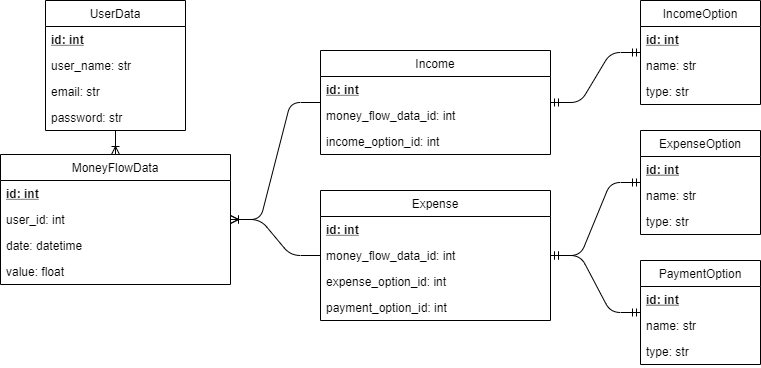

The diagram above was exported from draw.io. Its source (the exported page's mxGraphModel, read from the mxfile embedded in the PNG):
<mxGraphModel dx="2041" dy="846" grid="1" gridSize="10" guides="1" tooltips="1" connect="1" arrows="1" fold="1" page="1" pageScale="1" pageWidth="827" pageHeight="1169" math="0" shadow="0">
  <root>
    <mxCell id="0" />
    <mxCell id="1" parent="0" />
    <mxCell id="Yr1tk2qg1NvlAW5L4ReP-4" value="UserData" style="swimlane;fontStyle=0;childLayout=stackLayout;horizontal=1;startSize=26;fillColor=none;horizontalStack=0;resizeParent=1;resizeParentMax=0;resizeLast=0;collapsible=1;marginBottom=0;" vertex="1" parent="1">
      <mxGeometry x="79" y="20" width="140" height="130" as="geometry" />
    </mxCell>
    <mxCell id="Yr1tk2qg1NvlAW5L4ReP-8" value="id: int" style="text;strokeColor=none;fillColor=none;align=left;verticalAlign=top;spacingLeft=4;spacingRight=4;overflow=hidden;rotatable=0;points=[[0,0.5],[1,0.5]];portConstraint=eastwest;fontStyle=5" vertex="1" parent="Yr1tk2qg1NvlAW5L4ReP-4">
      <mxGeometry y="26" width="140" height="26" as="geometry" />
    </mxCell>
    <mxCell id="Yr1tk2qg1NvlAW5L4ReP-9" value="user_name: str" style="text;strokeColor=none;fillColor=none;align=left;verticalAlign=top;spacingLeft=4;spacingRight=4;overflow=hidden;rotatable=0;points=[[0,0.5],[1,0.5]];portConstraint=eastwest;" vertex="1" parent="Yr1tk2qg1NvlAW5L4ReP-4">
      <mxGeometry y="52" width="140" height="26" as="geometry" />
    </mxCell>
    <mxCell id="Yr1tk2qg1NvlAW5L4ReP-14" value="email: str" style="text;strokeColor=none;fillColor=none;align=left;verticalAlign=top;spacingLeft=4;spacingRight=4;overflow=hidden;rotatable=0;points=[[0,0.5],[1,0.5]];portConstraint=eastwest;" vertex="1" parent="Yr1tk2qg1NvlAW5L4ReP-4">
      <mxGeometry y="78" width="140" height="26" as="geometry" />
    </mxCell>
    <mxCell id="Yr1tk2qg1NvlAW5L4ReP-5" value="password: str" style="text;strokeColor=none;fillColor=none;align=left;verticalAlign=top;spacingLeft=4;spacingRight=4;overflow=hidden;rotatable=0;points=[[0,0.5],[1,0.5]];portConstraint=eastwest;" vertex="1" parent="Yr1tk2qg1NvlAW5L4ReP-4">
      <mxGeometry y="104" width="140" height="26" as="geometry" />
    </mxCell>
    <mxCell id="Yr1tk2qg1NvlAW5L4ReP-22" value="ExpenseOption" style="swimlane;fontStyle=0;childLayout=stackLayout;horizontal=1;startSize=26;fillColor=none;horizontalStack=0;resizeParent=1;resizeParentMax=0;resizeLast=0;collapsible=1;marginBottom=0;" vertex="1" parent="1">
      <mxGeometry x="674" y="150" width="120" height="104" as="geometry" />
    </mxCell>
    <mxCell id="Yr1tk2qg1NvlAW5L4ReP-23" value="id: int" style="text;strokeColor=none;fillColor=none;align=left;verticalAlign=top;spacingLeft=4;spacingRight=4;overflow=hidden;rotatable=0;points=[[0,0.5],[1,0.5]];portConstraint=eastwest;fontStyle=5" vertex="1" parent="Yr1tk2qg1NvlAW5L4ReP-22">
      <mxGeometry y="26" width="120" height="26" as="geometry" />
    </mxCell>
    <mxCell id="Yr1tk2qg1NvlAW5L4ReP-25" value="name: str" style="text;strokeColor=none;fillColor=none;align=left;verticalAlign=top;spacingLeft=4;spacingRight=4;overflow=hidden;rotatable=0;points=[[0,0.5],[1,0.5]];portConstraint=eastwest;" vertex="1" parent="Yr1tk2qg1NvlAW5L4ReP-22">
      <mxGeometry y="52" width="120" height="26" as="geometry" />
    </mxCell>
    <mxCell id="Yr1tk2qg1NvlAW5L4ReP-24" value="type: str" style="text;strokeColor=none;fillColor=none;align=left;verticalAlign=top;spacingLeft=4;spacingRight=4;overflow=hidden;rotatable=0;points=[[0,0.5],[1,0.5]];portConstraint=eastwest;" vertex="1" parent="Yr1tk2qg1NvlAW5L4ReP-22">
      <mxGeometry y="78" width="120" height="26" as="geometry" />
    </mxCell>
    <mxCell id="Yr1tk2qg1NvlAW5L4ReP-38" value="" style="edgeStyle=segmentEdgeStyle;fontSize=12;html=1;endArrow=ERoneToMany;" edge="1" parent="1" source="Yr1tk2qg1NvlAW5L4ReP-4" target="Yr1tk2qg1NvlAW5L4ReP-44">
      <mxGeometry width="100" height="100" relative="1" as="geometry">
        <mxPoint x="214" y="-385" as="sourcePoint" />
        <mxPoint x="64" y="30" as="targetPoint" />
      </mxGeometry>
    </mxCell>
    <mxCell id="Yr1tk2qg1NvlAW5L4ReP-44" value="MoneyFlowData" style="swimlane;fontStyle=0;childLayout=stackLayout;horizontal=1;startSize=26;fillColor=none;horizontalStack=0;resizeParent=1;resizeParentMax=0;resizeLast=0;collapsible=1;marginBottom=0;" vertex="1" parent="1">
      <mxGeometry x="34" y="174" width="230" height="130" as="geometry" />
    </mxCell>
    <mxCell id="Yr1tk2qg1NvlAW5L4ReP-45" value="id: int" style="text;strokeColor=none;fillColor=none;align=left;verticalAlign=top;spacingLeft=4;spacingRight=4;overflow=hidden;rotatable=0;points=[[0,0.5],[1,0.5]];portConstraint=eastwest;fontStyle=5" vertex="1" parent="Yr1tk2qg1NvlAW5L4ReP-44">
      <mxGeometry y="26" width="230" height="26" as="geometry" />
    </mxCell>
    <mxCell id="Yr1tk2qg1NvlAW5L4ReP-46" value="user_id: int" style="text;strokeColor=none;fillColor=none;align=left;verticalAlign=top;spacingLeft=4;spacingRight=4;overflow=hidden;rotatable=0;points=[[0,0.5],[1,0.5]];portConstraint=eastwest;fontStyle=0" vertex="1" parent="Yr1tk2qg1NvlAW5L4ReP-44">
      <mxGeometry y="52" width="230" height="26" as="geometry" />
    </mxCell>
    <mxCell id="Yr1tk2qg1NvlAW5L4ReP-49" value="date: datetime" style="text;strokeColor=none;fillColor=none;align=left;verticalAlign=top;spacingLeft=4;spacingRight=4;overflow=hidden;rotatable=0;points=[[0,0.5],[1,0.5]];portConstraint=eastwest;" vertex="1" parent="Yr1tk2qg1NvlAW5L4ReP-44">
      <mxGeometry y="78" width="230" height="26" as="geometry" />
    </mxCell>
    <mxCell id="Yr1tk2qg1NvlAW5L4ReP-50" value="value: float" style="text;strokeColor=none;fillColor=none;align=left;verticalAlign=top;spacingLeft=4;spacingRight=4;overflow=hidden;rotatable=0;points=[[0,0.5],[1,0.5]];portConstraint=eastwest;" vertex="1" parent="Yr1tk2qg1NvlAW5L4ReP-44">
      <mxGeometry y="104" width="230" height="26" as="geometry" />
    </mxCell>
    <mxCell id="Yr1tk2qg1NvlAW5L4ReP-68" value="Income" style="swimlane;fontStyle=0;childLayout=stackLayout;horizontal=1;startSize=26;fillColor=none;horizontalStack=0;resizeParent=1;resizeParentMax=0;resizeLast=0;collapsible=1;marginBottom=0;" vertex="1" parent="1">
      <mxGeometry x="354" y="70" width="230" height="104" as="geometry" />
    </mxCell>
    <mxCell id="Yr1tk2qg1NvlAW5L4ReP-69" value="id: int" style="text;strokeColor=none;fillColor=none;align=left;verticalAlign=top;spacingLeft=4;spacingRight=4;overflow=hidden;rotatable=0;points=[[0,0.5],[1,0.5]];portConstraint=eastwest;fontStyle=5" vertex="1" parent="Yr1tk2qg1NvlAW5L4ReP-68">
      <mxGeometry y="26" width="230" height="26" as="geometry" />
    </mxCell>
    <mxCell id="Yr1tk2qg1NvlAW5L4ReP-79" value="money_flow_data_id: int" style="text;strokeColor=none;fillColor=none;align=left;verticalAlign=top;spacingLeft=4;spacingRight=4;overflow=hidden;rotatable=0;points=[[0,0.5],[1,0.5]];portConstraint=eastwest;" vertex="1" parent="Yr1tk2qg1NvlAW5L4ReP-68">
      <mxGeometry y="52" width="230" height="26" as="geometry" />
    </mxCell>
    <mxCell id="Yr1tk2qg1NvlAW5L4ReP-70" value="income_option_id: int" style="text;strokeColor=none;fillColor=none;align=left;verticalAlign=top;spacingLeft=4;spacingRight=4;overflow=hidden;rotatable=0;points=[[0,0.5],[1,0.5]];portConstraint=eastwest;" vertex="1" parent="Yr1tk2qg1NvlAW5L4ReP-68">
      <mxGeometry y="78" width="230" height="26" as="geometry" />
    </mxCell>
    <mxCell id="Yr1tk2qg1NvlAW5L4ReP-72" value="Expense" style="swimlane;fontStyle=0;childLayout=stackLayout;horizontal=1;startSize=26;fillColor=none;horizontalStack=0;resizeParent=1;resizeParentMax=0;resizeLast=0;collapsible=1;marginBottom=0;" vertex="1" parent="1">
      <mxGeometry x="354" y="210" width="230" height="130" as="geometry" />
    </mxCell>
    <mxCell id="Yr1tk2qg1NvlAW5L4ReP-73" value="id: int" style="text;strokeColor=none;fillColor=none;align=left;verticalAlign=top;spacingLeft=4;spacingRight=4;overflow=hidden;rotatable=0;points=[[0,0.5],[1,0.5]];portConstraint=eastwest;fontStyle=5" vertex="1" parent="Yr1tk2qg1NvlAW5L4ReP-72">
      <mxGeometry y="26" width="230" height="26" as="geometry" />
    </mxCell>
    <mxCell id="Yr1tk2qg1NvlAW5L4ReP-80" value="money_flow_data_id: int" style="text;strokeColor=none;fillColor=none;align=left;verticalAlign=top;spacingLeft=4;spacingRight=4;overflow=hidden;rotatable=0;points=[[0,0.5],[1,0.5]];portConstraint=eastwest;" vertex="1" parent="Yr1tk2qg1NvlAW5L4ReP-72">
      <mxGeometry y="52" width="230" height="26" as="geometry" />
    </mxCell>
    <mxCell id="Yr1tk2qg1NvlAW5L4ReP-78" value="expense_option_id: int" style="text;strokeColor=none;fillColor=none;align=left;verticalAlign=top;spacingLeft=4;spacingRight=4;overflow=hidden;rotatable=0;points=[[0,0.5],[1,0.5]];portConstraint=eastwest;" vertex="1" parent="Yr1tk2qg1NvlAW5L4ReP-72">
      <mxGeometry y="78" width="230" height="26" as="geometry" />
    </mxCell>
    <mxCell id="Yr1tk2qg1NvlAW5L4ReP-74" value="payment_option_id: int" style="text;strokeColor=none;fillColor=none;align=left;verticalAlign=top;spacingLeft=4;spacingRight=4;overflow=hidden;rotatable=0;points=[[0,0.5],[1,0.5]];portConstraint=eastwest;" vertex="1" parent="Yr1tk2qg1NvlAW5L4ReP-72">
      <mxGeometry y="104" width="230" height="26" as="geometry" />
    </mxCell>
    <mxCell id="Yr1tk2qg1NvlAW5L4ReP-81" value="IncomeOption" style="swimlane;fontStyle=0;childLayout=stackLayout;horizontal=1;startSize=26;fillColor=none;horizontalStack=0;resizeParent=1;resizeParentMax=0;resizeLast=0;collapsible=1;marginBottom=0;" vertex="1" parent="1">
      <mxGeometry x="674" y="20" width="120" height="104" as="geometry" />
    </mxCell>
    <mxCell id="Yr1tk2qg1NvlAW5L4ReP-82" value="id: int" style="text;strokeColor=none;fillColor=none;align=left;verticalAlign=top;spacingLeft=4;spacingRight=4;overflow=hidden;rotatable=0;points=[[0,0.5],[1,0.5]];portConstraint=eastwest;fontStyle=5" vertex="1" parent="Yr1tk2qg1NvlAW5L4ReP-81">
      <mxGeometry y="26" width="120" height="26" as="geometry" />
    </mxCell>
    <mxCell id="Yr1tk2qg1NvlAW5L4ReP-83" value="name: str" style="text;strokeColor=none;fillColor=none;align=left;verticalAlign=top;spacingLeft=4;spacingRight=4;overflow=hidden;rotatable=0;points=[[0,0.5],[1,0.5]];portConstraint=eastwest;" vertex="1" parent="Yr1tk2qg1NvlAW5L4ReP-81">
      <mxGeometry y="52" width="120" height="26" as="geometry" />
    </mxCell>
    <mxCell id="Yr1tk2qg1NvlAW5L4ReP-84" value="type: str" style="text;strokeColor=none;fillColor=none;align=left;verticalAlign=top;spacingLeft=4;spacingRight=4;overflow=hidden;rotatable=0;points=[[0,0.5],[1,0.5]];portConstraint=eastwest;" vertex="1" parent="Yr1tk2qg1NvlAW5L4ReP-81">
      <mxGeometry y="78" width="120" height="26" as="geometry" />
    </mxCell>
    <mxCell id="Yr1tk2qg1NvlAW5L4ReP-85" value="PaymentOption" style="swimlane;fontStyle=0;childLayout=stackLayout;horizontal=1;startSize=26;fillColor=none;horizontalStack=0;resizeParent=1;resizeParentMax=0;resizeLast=0;collapsible=1;marginBottom=0;" vertex="1" parent="1">
      <mxGeometry x="674" y="280" width="120" height="104" as="geometry" />
    </mxCell>
    <mxCell id="Yr1tk2qg1NvlAW5L4ReP-86" value="id: int" style="text;strokeColor=none;fillColor=none;align=left;verticalAlign=top;spacingLeft=4;spacingRight=4;overflow=hidden;rotatable=0;points=[[0,0.5],[1,0.5]];portConstraint=eastwest;fontStyle=5" vertex="1" parent="Yr1tk2qg1NvlAW5L4ReP-85">
      <mxGeometry y="26" width="120" height="26" as="geometry" />
    </mxCell>
    <mxCell id="Yr1tk2qg1NvlAW5L4ReP-87" value="name: str" style="text;strokeColor=none;fillColor=none;align=left;verticalAlign=top;spacingLeft=4;spacingRight=4;overflow=hidden;rotatable=0;points=[[0,0.5],[1,0.5]];portConstraint=eastwest;" vertex="1" parent="Yr1tk2qg1NvlAW5L4ReP-85">
      <mxGeometry y="52" width="120" height="26" as="geometry" />
    </mxCell>
    <mxCell id="Yr1tk2qg1NvlAW5L4ReP-88" value="type: str" style="text;strokeColor=none;fillColor=none;align=left;verticalAlign=top;spacingLeft=4;spacingRight=4;overflow=hidden;rotatable=0;points=[[0,0.5],[1,0.5]];portConstraint=eastwest;" vertex="1" parent="Yr1tk2qg1NvlAW5L4ReP-85">
      <mxGeometry y="78" width="120" height="26" as="geometry" />
    </mxCell>
    <mxCell id="Yr1tk2qg1NvlAW5L4ReP-90" value="" style="edgeStyle=entityRelationEdgeStyle;fontSize=12;html=1;endArrow=ERmandOne;startArrow=ERmandOne;" edge="1" parent="1" source="Yr1tk2qg1NvlAW5L4ReP-72" target="Yr1tk2qg1NvlAW5L4ReP-22">
      <mxGeometry width="100" height="100" relative="1" as="geometry">
        <mxPoint x="484" y="230" as="sourcePoint" />
        <mxPoint x="584" y="130" as="targetPoint" />
      </mxGeometry>
    </mxCell>
    <mxCell id="Yr1tk2qg1NvlAW5L4ReP-91" value="" style="edgeStyle=entityRelationEdgeStyle;fontSize=12;html=1;endArrow=ERmandOne;startArrow=ERmandOne;" edge="1" parent="1" source="Yr1tk2qg1NvlAW5L4ReP-72" target="Yr1tk2qg1NvlAW5L4ReP-85">
      <mxGeometry width="100" height="100" relative="1" as="geometry">
        <mxPoint x="594" y="285" as="sourcePoint" />
        <mxPoint x="684" y="212" as="targetPoint" />
      </mxGeometry>
    </mxCell>
    <mxCell id="Yr1tk2qg1NvlAW5L4ReP-92" value="" style="edgeStyle=entityRelationEdgeStyle;fontSize=12;html=1;endArrow=ERmandOne;startArrow=ERmandOne;" edge="1" parent="1" source="Yr1tk2qg1NvlAW5L4ReP-68" target="Yr1tk2qg1NvlAW5L4ReP-81">
      <mxGeometry width="100" height="100" relative="1" as="geometry">
        <mxPoint x="534" y="71" as="sourcePoint" />
        <mxPoint x="624" y="-2" as="targetPoint" />
      </mxGeometry>
    </mxCell>
    <mxCell id="Yr1tk2qg1NvlAW5L4ReP-93" value="" style="edgeStyle=entityRelationEdgeStyle;fontSize=12;html=1;endArrow=ERoneToMany;" edge="1" parent="1" source="Yr1tk2qg1NvlAW5L4ReP-68" target="Yr1tk2qg1NvlAW5L4ReP-44">
      <mxGeometry width="100" height="100" relative="1" as="geometry">
        <mxPoint x="354" y="25" as="sourcePoint" />
        <mxPoint x="454" y="-75" as="targetPoint" />
      </mxGeometry>
    </mxCell>
    <mxCell id="Yr1tk2qg1NvlAW5L4ReP-94" value="" style="edgeStyle=entityRelationEdgeStyle;fontSize=12;html=1;endArrow=ERoneToMany;" edge="1" parent="1" source="Yr1tk2qg1NvlAW5L4ReP-72" target="Yr1tk2qg1NvlAW5L4ReP-44">
      <mxGeometry width="100" height="100" relative="1" as="geometry">
        <mxPoint x="304" y="280" as="sourcePoint" />
        <mxPoint x="214" y="346" as="targetPoint" />
      </mxGeometry>
    </mxCell>
  </root>
</mxGraphModel>